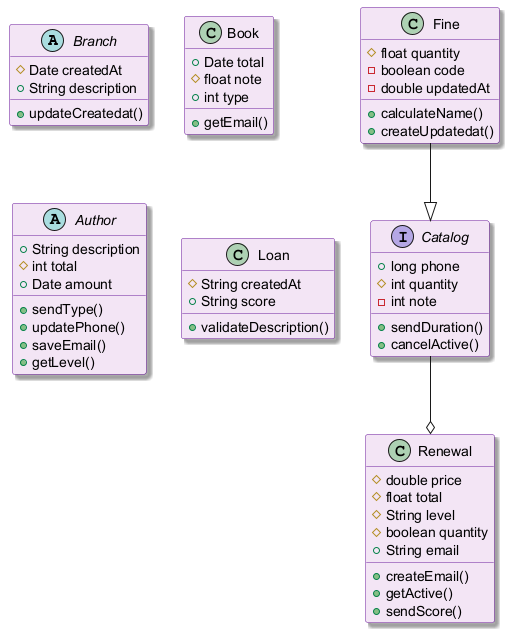

The diagram above was rendered by PlantUML. Its source (embedded in the PNG):
@startuml
skinparam backgroundColor #FFFFFF
skinparam classBackgroundColor #F3E5F5
skinparam classBorderColor #6A1B9A
skinparam shadowing true
abstract class Branch {
  #Date createdAt
  +String description
  +updateCreatedat()
}
class Book {
  +Date total
  #float note
  +int type
  +getEmail()
}
class Fine {
  #float quantity
  -boolean code
  -double updatedAt
  +calculateName()
  +createUpdatedat()
}
abstract class Author {
  +String description
  #int total
  +Date amount
  +sendType()
  +updatePhone()
  +saveEmail()
  +getLevel()
}
interface Catalog {
  +long phone
  #int quantity
  -int note
  +sendDuration()
  +cancelActive()
}
class Renewal {
  #double price
  #float total
  #String level
  #boolean quantity
  +String email
  +createEmail()
  +getActive()
  +sendScore()
}
class Loan {
  #String createdAt
  +String score
  +validateDescription()
}
Catalog --o Renewal
Fine --|> Catalog
@enduml